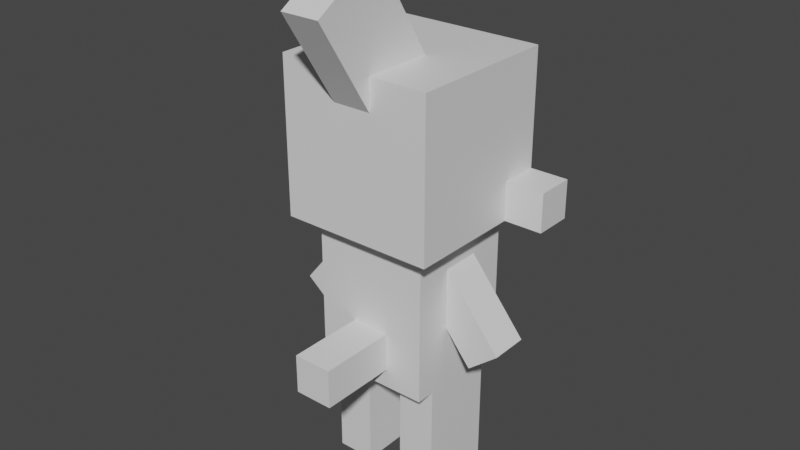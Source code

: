 # Source: axew.blend  (saved by Blender 2.81.16; exported with 4.5.12 LTS)
import bpy
from mathutils import Matrix  # noqa: F401  (used for matrix-valued properties, if any)

bpy.ops.wm.read_factory_settings(use_empty=True)
scene = bpy.context.scene
scene.name = 'Scene'

# ---- collections
col_collection = bpy.data.collections.new('Collection'); scene.collection.children.link(col_collection)

# ---- materials (node trees are filled in below, after node groups)
mat_default_obj = bpy.data.materials.new('Default OBJ')
mat_default_obj.use_transparent_shadow = False

# ---- material node trees
mat_default_obj.use_nodes = True; mat_default_obj.node_tree.nodes.clear()
_N = mat_default_obj.node_tree.nodes; _L = mat_default_obj.node_tree.links
n0 = _N.new('ShaderNodeOutputMaterial'); n0.name = 'Material Output'; n0.location = (300, 300)
n1 = _N.new('ShaderNodeBsdfPrincipled'); n1.name = 'Principled BSDF'; n1.location = (10, 300)
n1.distribution = 'GGX'
n1.subsurface_method = 'BURLEY'
n1.inputs[3].default_value = 1.45
n1.inputs[27].default_value = (0.0, 0.0, 0.0, 1.0)
n1.inputs[28].default_value = 1.0
_L.new(n1.outputs[0], n0.inputs[0])
n0.is_active_output = True

# ---- world
world_world = bpy.data.worlds.new('World'); scene.world = world_world
world_world.use_nodes = True; world_world.node_tree.nodes.clear()
_N = world_world.node_tree.nodes; _L = world_world.node_tree.links
n0 = _N.new('ShaderNodeOutputWorld'); n0.name = 'World Output'; n0.location = (300, 300)
n1 = _N.new('ShaderNodeBackground'); n1.name = 'Background'; n1.location = (10, 300)
n1.inputs[0].default_value = (0.05088, 0.05088, 0.05088, 1.0)
_L.new(n1.outputs[0], n0.inputs[0])
n0.is_active_output = True
world_world.color = (0.05088, 0.05088, 0.05088)
world_world.use_sun_shadow = False
world_world.sun_shadow_jitter_overblur = 0.0

# ---- meshes
me_armright = bpy.data.meshes.new('armright')
me_armright.from_pydata([(0.1423, -0.126, -0.03125), (0.09371, -0.1654, -0.03125), (-0.02429, -0.01967, -0.03125), (0.02429, 0.01967, -0.03125), (0.09371, -0.1654, 0.03125), (0.1423, -0.126, 0.03125), (0.02429, 0.01967, 0.03125), (-0.02429, -0.01967, 0.03125)], [], [(0, 1, 2, 3), (4, 5, 6, 7), (3, 2, 7, 6), (5, 4, 1, 0), (5, 0, 3, 6), (1, 4, 7, 2)])
_uv = me_armright.uv_layers.new(name='UVMap')
_uv.uv.foreach_set('vector', [0.02083, -0.5417, 0.04167, -0.5417, 0.04167, -0.4792, 0.02083, -0.4792, 0.0625, -0.5417, 0.08333, -0.5417, 0.08333, -0.4792, 0.0625, -0.4792, 0.02083, -0.4792, 0.04167, -0.4792, 0.04167, -0.4583, 0.02083, -0.4583, 0.04167, -0.4792, 0.0625, -0.4792, 0.0625, -0.4583, 0.04167, -0.4583, 0.0, -0.5417, 0.02083, -0.5417, 0.02083, -0.4792, 0.0, -0.4792, 0.04167, -0.5417, 0.0625, -0.5417, 0.0625, -0.4792, 0.04167, -0.4792])
me_armright.materials.append(mat_default_obj)
me_armright.use_remesh_fix_poles = True
me_armright.use_remesh_preserve_attributes = False
me_armright.use_mirror_vertex_groups = False
me_armright.update()
me_legright = bpy.data.meshes.new('legright')
me_legright.from_pydata([(0.03125, -0.1875, -0.0625), (-0.03125, -0.1875, -0.0625), (-0.03125, 0.0, -0.0625), (0.03125, 0.0, -0.0625), (-0.03125, -0.1875, 0.0625), (0.03125, -0.1875, 0.0625), (0.03125, 0.0, 0.0625), (-0.03125, 0.0, 0.0625)], [], [(0, 1, 2, 3), (4, 5, 6, 7), (3, 2, 7, 6), (5, 4, 1, 0), (5, 0, 3, 6), (1, 4, 7, 2)])
_uv = me_legright.uv_layers.new(name='UVMap')
_uv.uv.foreach_set('vector', [0.04167, 0.2292, 0.0625, 0.2292, 0.0625, 0.2917, 0.04167, 0.2917, 0.1042, 0.2292, 0.125, 0.2292, 0.125, 0.2917, 0.1042, 0.2917, 0.04167, 0.2917, 0.0625, 0.2917, 0.0625, 0.3333, 0.04167, 0.3333, 0.0625, 0.2917, 0.08333, 0.2917, 0.08333, 0.3333, 0.0625, 0.3333, 0.0, 0.2292, 0.04167, 0.2292, 0.04167, 0.2917, 0.0, 0.2917, 0.0625, 0.2292, 0.1042, 0.2292, 0.1042, 0.2917, 0.0625, 0.2917])
me_legright.materials.append(mat_default_obj)
me_legright.use_remesh_fix_poles = True
me_legright.use_remesh_preserve_attributes = False
me_legright.use_mirror_vertex_groups = False
me_legright.update()
me_armleft = bpy.data.meshes.new('armleft')
me_armleft.from_pydata([(-0.09371, -0.1654, -0.03125), (-0.1423, -0.126, -0.03125), (-0.02429, 0.01967, -0.03125), (0.02429, -0.01967, -0.03125), (-0.1423, -0.126, 0.03125), (-0.09371, -0.1654, 0.03125), (0.02429, -0.01967, 0.03125), (-0.02429, 0.01967, 0.03125)], [], [(0, 1, 2, 3), (4, 5, 6, 7), (3, 2, 7, 6), (5, 4, 1, 0), (5, 0, 3, 6), (1, 4, 7, 2)])
_uv = me_armleft.uv_layers.new(name='UVMap')
_uv.uv.foreach_set('vector', [0.02083, -0.5417, 0.04167, -0.5417, 0.04167, -0.4792, 0.02083, -0.4792, 0.0625, -0.5417, 0.08333, -0.5417, 0.08333, -0.4792, 0.0625, -0.4792, 0.02083, -0.4792, 0.04167, -0.4792, 0.04167, -0.4583, 0.02083, -0.4583, 0.04167, -0.4792, 0.0625, -0.4792, 0.0625, -0.4583, 0.04167, -0.4583, 0.0, -0.5417, 0.02083, -0.5417, 0.02083, -0.4792, 0.0, -0.4792, 0.04167, -0.5417, 0.0625, -0.5417, 0.0625, -0.4792, 0.04167, -0.4792])
me_armleft.materials.append(mat_default_obj)
me_armleft.use_remesh_fix_poles = True
me_armleft.use_remesh_preserve_attributes = False
me_armleft.use_mirror_vertex_groups = False
me_armleft.update()
me_tail = bpy.data.meshes.new('tail')
me_tail.from_pydata([(0.03125, -0.03125, -0.09375), (-0.03125, -0.03125, -0.09375), (-0.03125, 0.03125, -0.09375), (0.03125, 0.03125, -0.09375), (-0.03125, -0.03125, 0.09375), (0.03125, -0.03125, 0.09375), (0.03125, 0.03125, 0.09375), (-0.03125, 0.03125, 0.09375)], [], [(0, 1, 2, 3), (4, 5, 6, 7), (3, 2, 7, 6), (5, 4, 1, 0), (5, 0, 3, 6), (1, 4, 7, 2)])
_uv = me_tail.uv_layers.new(name='UVMap')
_uv.uv.foreach_set('vector', [0.0625, 0.7083, 0.08333, 0.7083, 0.08333, 0.7292, 0.0625, 0.7292, 0.1458, 0.7083, 0.1667, 0.7083, 0.1667, 0.7292, 0.1458, 0.7292, 0.0625, 0.7292, 0.08333, 0.7292, 0.08333, 0.7917, 0.0625, 0.7917, 0.08333, 0.7292, 0.1042, 0.7292, 0.1042, 0.7917, 0.08333, 0.7917, 0.0, 0.7083, 0.0625, 0.7083, 0.0625, 0.7292, 0.0, 0.7292, 0.08333, 0.7083, 0.1458, 0.7083, 0.1458, 0.7292, 0.08333, 0.7292])
me_tail.materials.append(mat_default_obj)
me_tail.use_remesh_fix_poles = True
me_tail.use_remesh_preserve_attributes = False
me_tail.use_mirror_vertex_groups = False
me_tail.update()
me_body = bpy.data.meshes.new('body')
me_body.from_pydata([(0.09375, -0.125, -0.09375), (-0.09375, -0.125, -0.09375), (-0.09375, 0.125, -0.09375), (0.09375, 0.125, -0.09375), (-0.09375, -0.125, 0.09375), (0.09375, -0.125, 0.09375), (0.09375, 0.125, 0.09375), (-0.09375, 0.125, 0.09375)], [], [(0, 1, 2, 3), (4, 5, 6, 7), (3, 2, 7, 6), (5, 4, 1, 0), (5, 0, 3, 6), (1, 4, 7, 2)])
_uv = me_body.uv_layers.new(name='UVMap')
_uv.uv.foreach_set('vector', [0.4792, 0.625, 0.5417, 0.625, 0.5417, 0.7083, 0.4792, 0.7083, 0.6042, 0.625, 0.6667, 0.625, 0.6667, 0.7083, 0.6042, 0.7083, 0.4792, 0.7083, 0.5417, 0.7083, 0.5417, 0.7708, 0.4792, 0.7708, 0.5417, 0.7083, 0.6042, 0.7083, 0.6042, 0.7708, 0.5417, 0.7708, 0.4167, 0.625, 0.4792, 0.625, 0.4792, 0.7083, 0.4167, 0.7083, 0.5417, 0.625, 0.6042, 0.625, 0.6042, 0.7083, 0.5417, 0.7083])
me_body.materials.append(mat_default_obj)
me_body.use_remesh_fix_poles = True
me_body.use_remesh_preserve_attributes = False
me_body.use_mirror_vertex_groups = False
me_body.update()
me_head = bpy.data.meshes.new('head')
me_head.from_pydata([(0.125, 0.0, -0.125), (-0.125, 0.0, -0.125), (-0.125, 0.25, -0.125), (0.125, 0.25, -0.125), (-0.125, 0.0, 0.125), (0.125, 0.0, 0.125), (0.125, 0.25, 0.125), (-0.125, 0.25, 0.125)], [], [(0, 1, 2, 3), (4, 5, 6, 7), (3, 2, 7, 6), (5, 4, 1, 0), (5, 0, 3, 6), (1, 4, 7, 2)])
_uv = me_head.uv_layers.new(name='UVMap')
_uv.uv.foreach_set('vector', [0.08333, 0.8333, 0.1667, 0.8333, 0.1667, 0.9167, 0.08333, 0.9167, 0.25, 0.8333, 0.3333, 0.8333, 0.3333, 0.9167, 0.25, 0.9167, 0.08333, 0.9167, 0.1667, 0.9167, 0.1667, 1.0, 0.08333, 1.0, 0.1667, 0.9167, 0.25, 0.9167, 0.25, 1.0, 0.1667, 1.0, 0.0, 0.8333, 0.08333, 0.8333, 0.08333, 0.9167, 0.0, 0.9167, 0.1667, 0.8333, 0.25, 0.8333, 0.25, 0.9167, 0.1667, 0.9167])
me_head.materials.append(mat_default_obj)
me_head.use_remesh_fix_poles = True
me_head.use_remesh_preserve_attributes = False
me_head.use_mirror_vertex_groups = False
me_head.update()
me_headchild1 = bpy.data.meshes.new('headChild1')
me_headchild1.from_pydata([(0.09375, -0.06869, -0.05562), (-0.09375, -0.06869, -0.05562), (-0.09375, 0.05563, -0.06869), (0.09375, 0.05563, -0.06869), (-0.09375, -0.05562, 0.06869), (0.09375, -0.05562, 0.06869), (0.09375, 0.06869, 0.05562), (-0.09375, 0.06869, 0.05562)], [], [(0, 1, 2, 3), (4, 5, 6, 7), (3, 2, 7, 6), (5, 4, 1, 0), (5, 0, 3, 6), (1, 4, 7, 2)])
_uv = me_headchild1.uv_layers.new(name='UVMap')
_uv.uv.foreach_set('vector', [0.4375, 0.9167, 0.5, 0.9167, 0.5, 0.9583, 0.4375, 0.9583, 0.5417, 0.9167, 0.6042, 0.9167, 0.6042, 0.9583, 0.5417, 0.9583, 0.4375, 0.9583, 0.5, 0.9583, 0.5, 1.0, 0.4375, 1.0, 0.5, 0.9583, 0.5625, 0.9583, 0.5625, 1.0, 0.5, 1.0, 0.3958, 0.9167, 0.4375, 0.9167, 0.4375, 0.9583, 0.3958, 0.9583, 0.5, 0.9167, 0.5417, 0.9167, 0.5417, 0.9583, 0.5, 0.9583])
me_headchild1.materials.append(mat_default_obj)
me_headchild1.use_remesh_fix_poles = True
me_headchild1.use_remesh_preserve_attributes = False
me_headchild1.use_mirror_vertex_groups = False
me_headchild1.update()
me_headchild2 = bpy.data.meshes.new('headChild2')
me_headchild2.from_pydata([(0.1875, -0.03125, -0.03125), (-0.1875, -0.03125, -0.03125), (-0.1875, 0.03125, -0.03125), (0.1875, 0.03125, -0.03125), (-0.1875, -0.03125, 0.03125), (0.1875, -0.03125, 0.03125), (0.1875, 0.03125, 0.03125), (-0.1875, 0.03125, 0.03125)], [], [(0, 1, 2, 3), (4, 5, 6, 7), (3, 2, 7, 6), (5, 4, 1, 0), (5, 0, 3, 6), (1, 4, 7, 2)])
_uv = me_headchild2.uv_layers.new(name='UVMap')
_uv.uv.foreach_set('vector', [0.02083, 0.625, 0.1458, 0.625, 0.1458, 0.6458, 0.02083, 0.6458, 0.1667, 0.625, 0.2917, 0.625, 0.2917, 0.6458, 0.1667, 0.6458, 0.02083, 0.6458, 0.1458, 0.6458, 0.1458, 0.6667, 0.02083, 0.6667, 0.1458, 0.6458, 0.2708, 0.6458, 0.2708, 0.6667, 0.1458, 0.6667, 0.0, 0.625, 0.02083, 0.625, 0.02083, 0.6458, 0.0, 0.6458, 0.1458, 0.625, 0.1667, 0.625, 0.1667, 0.6458, 0.1458, 0.6458])
me_headchild2.materials.append(mat_default_obj)
me_headchild2.use_remesh_fix_poles = True
me_headchild2.use_remesh_preserve_attributes = False
me_headchild2.use_mirror_vertex_groups = False
me_headchild2.update()
me_headchild3 = bpy.data.meshes.new('headChild3')
me_headchild3.from_pydata([(0.03125, -0.1391, -0.01324), (-0.03125, -0.1391, -0.01324), (-0.03125, -0.07289, -0.1192), (0.03125, -0.07289, -0.1192), (-0.03125, 0.07289, 0.1192), (0.03125, 0.07289, 0.1192), (0.03125, 0.1391, 0.01324), (-0.03125, 0.1391, 0.01324)], [], [(0, 1, 2, 3), (4, 5, 6, 7), (3, 2, 7, 6), (5, 4, 1, 0), (5, 0, 3, 6), (1, 4, 7, 2)])
_uv = me_headchild3.uv_layers.new(name='UVMap')
_uv.uv.foreach_set('vector', [0.875, 0.875, 0.8958, 0.875, 0.8958, 0.9167, 0.875, 0.9167, 0.9792, 0.875, 1.0, 0.875, 1.0, 0.9167, 0.9792, 0.9167, 0.875, 0.9167, 0.8958, 0.9167, 0.8958, 1.0, 0.875, 1.0, 0.8958, 0.9167, 0.9167, 0.9167, 0.9167, 1.0, 0.8958, 1.0, 0.7917, 0.875, 0.875, 0.875, 0.875, 0.9167, 0.7917, 0.9167, 0.8958, 0.875, 0.9792, 0.875, 0.9792, 0.9167, 0.8958, 0.9167])
me_headchild3.materials.append(mat_default_obj)
me_headchild3.use_remesh_fix_poles = True
me_headchild3.use_remesh_preserve_attributes = False
me_headchild3.use_mirror_vertex_groups = False
me_headchild3.update()
me_legleft = bpy.data.meshes.new('legleft')
me_legleft.from_pydata([(0.03125, -0.1875, -0.0625), (-0.03125, -0.1875, -0.0625), (-0.03125, 0.0, -0.0625), (0.03125, 0.0, -0.0625), (-0.03125, -0.1875, 0.0625), (0.03125, -0.1875, 0.0625), (0.03125, 0.0, 0.0625), (-0.03125, 0.0, 0.0625)], [], [(0, 1, 2, 3), (4, 5, 6, 7), (3, 2, 7, 6), (5, 4, 1, 0), (5, 0, 3, 6), (1, 4, 7, 2)])
_uv = me_legleft.uv_layers.new(name='UVMap')
_uv.uv.foreach_set('vector', [0.04167, 0.2292, 0.0625, 0.2292, 0.0625, 0.2917, 0.04167, 0.2917, 0.1042, 0.2292, 0.125, 0.2292, 0.125, 0.2917, 0.1042, 0.2917, 0.04167, 0.2917, 0.0625, 0.2917, 0.0625, 0.3333, 0.04167, 0.3333, 0.0625, 0.2917, 0.08333, 0.2917, 0.08333, 0.3333, 0.0625, 0.3333, 0.0, 0.2292, 0.04167, 0.2292, 0.04167, 0.2917, 0.0, 0.2917, 0.0625, 0.2292, 0.1042, 0.2292, 0.1042, 0.2917, 0.0625, 0.2917])
me_legleft.materials.append(mat_default_obj)
me_legleft.use_remesh_fix_poles = True
me_legleft.use_remesh_preserve_attributes = False
me_legleft.use_mirror_vertex_groups = False
me_legleft.update()

# ---- objects
ob_armright = bpy.data.objects.new('armright', me_armright)
ob_legright = bpy.data.objects.new('legright', me_legright)
ob_armleft = bpy.data.objects.new('armleft', me_armleft)
ob_tail = bpy.data.objects.new('tail', me_tail)
ob_body = bpy.data.objects.new('body', me_body)
ob_head = bpy.data.objects.new('head', me_head)
ob_headchild1 = bpy.data.objects.new('headChild1', me_headchild1)
ob_headchild2 = bpy.data.objects.new('headChild2', me_headchild2)
ob_headchild3 = bpy.data.objects.new('headChild3', me_headchild3)
ob_legleft = bpy.data.objects.new('legleft', me_legleft)

# ---- transforms, parenting, visibility, modifiers, constraints
ob_armright.parent = ob_body
ob_armright.matrix_parent_inverse = Matrix(((1.0, 0.0, 0.0, -0.0), (0.0, -1.629e-07, 1.0, -0.3192), (0.0, -1.0, -1.629e-07, 2.455e-07), (-0.0, 0.0, -0.0, 1.0)))
ob_armright.location = (0.04283, 1.802e-07, 0.406)
ob_armright.rotation_euler = (1.571, -0.0, 0.0)
ob_armright.lineart.crease_threshold = 0.0
ob_legright.parent = ob_body
ob_legright.matrix_parent_inverse = Matrix(((1.0, 0.0, 0.0, -0.0), (0.0, -1.629e-07, 1.0, -0.3192), (0.0, -1.0, -1.629e-07, 2.455e-07), (-0.0, 0.0, -0.0, 1.0)))
ob_legright.location = (0.0625, 2.161e-07, 0.1942)
ob_legright.rotation_euler = (1.571, -0.0, 0.0)
ob_legright.lineart.crease_threshold = 0.0
ob_armleft.parent = ob_body
ob_armleft.matrix_parent_inverse = Matrix(((1.0, 0.0, 0.0, -0.0), (0.0, -1.629e-07, 1.0, -0.3192), (0.0, -1.0, -1.629e-07, 2.455e-07), (-0.0, 0.0, -0.0, 1.0)))
ob_armleft.location = (-0.04283, 1.802e-07, 0.406)
ob_armleft.rotation_euler = (1.571, -0.0, 0.0)
ob_armleft.lineart.crease_threshold = 0.0
ob_tail.parent = ob_body
ob_tail.matrix_parent_inverse = Matrix(((1.0, 0.0, 0.0, -0.0), (0.0, -1.629e-07, 1.0, -0.3192), (0.0, -1.0, -1.629e-07, 2.455e-07), (-0.0, 0.0, -0.0, 1.0)))
ob_tail.location = (0.0, -0.125, 0.2567)
ob_tail.rotation_euler = (1.571, -0.0, 0.0)
ob_tail.lineart.crease_threshold = 0.0
ob_body.location = (0.0, 1.935e-07, 0.3192)
ob_body.rotation_euler = (1.571, -0.0, 0.0)
ob_body.lineart.crease_threshold = 0.0
ob_head.parent = ob_body
ob_head.matrix_parent_inverse = Matrix(((1.0, 0.0, 0.0, -0.0), (0.0, -1.629e-07, 1.0, -0.3192), (0.0, -1.0, -1.629e-07, 2.455e-07), (-0.0, 0.0, -0.0, 1.0)))
ob_head.location = (0.0, 1.714e-07, 0.4442)
ob_head.rotation_euler = (1.571, -0.0, 0.0)
ob_head.lineart.crease_threshold = 0.0
ob_headchild1.parent = ob_head
ob_headchild1.matrix_parent_inverse = Matrix(((1.0, 0.0, 0.0, -0.0), (0.0, -1.629e-07, 1.0, -0.4442), (0.0, -1.0, -1.629e-07, 2.437e-07), (-0.0, 0.0, -0.0, 1.0)))
ob_headchild1.location = (0.0, 0.09977, 0.4965)
ob_headchild1.rotation_euler = (1.571, -0.0, 0.0)
ob_headchild1.lineart.crease_threshold = 0.0
ob_headchild2.parent = ob_head
ob_headchild2.matrix_parent_inverse = Matrix(((1.0, 0.0, 0.0, -0.0), (0.0, -1.629e-07, 1.0, -0.4442), (0.0, -1.0, -1.629e-07, 2.437e-07), (-0.0, 0.0, -0.0, 1.0)))
ob_headchild2.location = (0.0, 0.09375, 0.4754)
ob_headchild2.rotation_euler = (1.571, -0.0, 0.0)
ob_headchild2.lineart.crease_threshold = 0.0
ob_headchild3.parent = ob_head
ob_headchild3.matrix_parent_inverse = Matrix(((1.0, 0.0, 0.0, -0.0), (0.0, -1.629e-07, 1.0, -0.4442), (0.0, -1.0, -1.629e-07, 2.437e-07), (-0.0, 0.0, -0.0, 1.0)))
ob_headchild3.location = (0.0, -0.09604, 0.7158)
ob_headchild3.rotation_euler = (1.571, -0.0, 0.0)
ob_headchild3.lineart.crease_threshold = 0.0
ob_legleft.parent = ob_body
ob_legleft.matrix_parent_inverse = Matrix(((1.0, 0.0, 0.0, -0.0), (0.0, -1.629e-07, 1.0, -0.3192), (0.0, -1.0, -1.629e-07, 2.455e-07), (-0.0, 0.0, -0.0, 1.0)))
ob_legleft.location = (-0.0625, 2.161e-07, 0.1942)
ob_legleft.rotation_euler = (1.571, -0.0, 0.0)
ob_legleft.lineart.crease_threshold = 0.0

# ---- collection membership
col_collection.objects.link(ob_armright)
col_collection.objects.link(ob_legright)
col_collection.objects.link(ob_armleft)
col_collection.objects.link(ob_tail)
col_collection.objects.link(ob_body)
col_collection.objects.link(ob_head)
col_collection.objects.link(ob_headchild1)
col_collection.objects.link(ob_headchild2)
col_collection.objects.link(ob_headchild3)
col_collection.objects.link(ob_legleft)

# ---- scene / render settings (as saved in the file)
scene.frame_start = 1; scene.frame_end = 250; scene.frame_set(1)
scene.render.engine = 'BLENDER_EEVEE_NEXT'
scene.cycles.use_denoising = False
scene.cycles.samples = 128
scene.cycles.sampling_pattern = 'TABULATED_SOBOL'
scene.cycles.use_adaptive_sampling = False
scene.cycles.use_light_tree = False
scene.view_settings.view_transform = 'Filmic'
bpy.context.view_layer.update()

# ---- added for rendering (the .blend has no active camera and no usable light): camera, sun
cam_auto = bpy.data.cameras.new('AutoCamera')
cam_auto.lens = 50.0
cam_auto.sensor_width = 36.0
cam_auto.clip_end = 1000.0
ob_auto_camera = bpy.data.objects.new('AutoCamera', cam_auto)
scene.collection.objects.link(ob_auto_camera)
ob_auto_camera.location = (0.929885, -1.14101, 1.17472)
ob_auto_camera.rotation_euler = (1.09748, -7.21219e-08, 0.694738)
scene.camera = ob_auto_camera
light_auto_sun = bpy.data.lights.new('AutoSun', 'SUN')
light_auto_sun.energy = 3.0
light_auto_sun.angle = 0.0523599
ob_auto_sun = bpy.data.objects.new('AutoSun', light_auto_sun)
scene.collection.objects.link(ob_auto_sun)
ob_auto_sun.rotation_euler = (0.872665, 0.174533, 0.523599)
bpy.context.view_layer.update()
